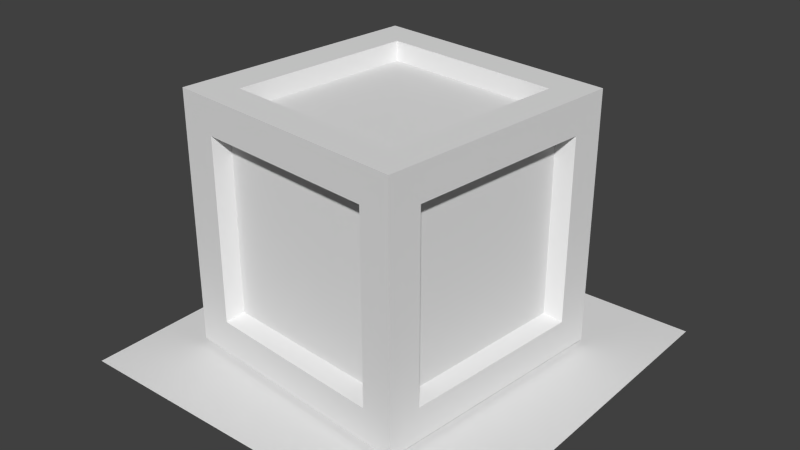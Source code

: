 # Source: crate.blend  (saved by Blender 2.69.0; exported with 4.5.12 LTS)
import bpy
from mathutils import Matrix  # noqa: F401  (used for matrix-valued properties, if any)

bpy.ops.wm.read_factory_settings(use_empty=True)
scene = bpy.context.scene
scene.name = 'Scene'

# ---- collections
col_collection_1 = bpy.data.collections.new('Collection 1'); scene.collection.children.link(col_collection_1)

# ---- world
world_world = bpy.data.worlds.new('World'); scene.world = world_world
world_world.color = (0.05088, 0.05088, 0.05088)
world_world.use_sun_shadow = False
world_world.sun_shadow_jitter_overblur = 0.0
world_world.cycles.sampling_method = 'MANUAL'
world_world.cycles.sample_map_resolution = 256

# ---- meshes
me_plane = bpy.data.meshes.new('Plane')
me_plane.from_pydata([(1.0, -1.0, 0.0), (-1.0, -1.0, 0.0), (1.0, 1.0, 0.0), (-1.0, 1.0, 0.0)], [], [(1, 0, 2, 3)])
_uv = me_plane.uv_layers.new(name='UV coord')
_uv.uv.foreach_set('vector', [0.02243, 0.9928, 0.01076, -0.03978, 1.006, -0.03606, 0.9785, 0.9969])
me_plane.use_remesh_preserve_volume = False
me_plane.use_remesh_preserve_attributes = False
me_plane.use_mirror_vertex_groups = False
me_plane.update()
me_cube_001 = bpy.data.meshes.new('Cube.001')
me_cube_001.from_pydata([(0.9298, -0.747, 0.7301), (-0.9185, -0.7319, 0.7299), (0.9297, -0.747, -0.7318), (-0.9186, -0.7319, -0.7319), (0.9186, 0.7309, 0.7301), (-0.9297, 0.746, 0.7299), (0.9185, 0.7309, -0.7318), (-0.9298, 0.746, -0.7319), (0.7401, -0.9014, 0.73), (0.7585, 0.9148, 0.73), (0.7401, -0.9014, -0.7318), (0.7585, 0.9148, -0.7319), (0.7501, -0.74, -0.9167), (0.7499, -0.74, 0.9166), (0.7501, 0.739, -0.9167), (0.7499, 0.739, 0.9166), (-0.7198, -0.9148, 0.73), (-0.7014, 0.9014, 0.73), (-0.7198, -0.9148, -0.7318), (-0.7014, 0.9014, -0.7319), (-0.7112, -0.74, -0.9166), (-0.7113, -0.74, 0.9167), (-0.7112, 0.739, -0.9166), (-0.7113, 0.739, 0.9167), (-0.7543, 0.7832, 1.06), (-0.7543, -0.7842, 1.06), (-0.7543, -0.7842, -1.06), (-0.7543, 0.7832, -1.06), (-0.7543, 1.06, 0.7737), (-0.7543, 1.06, -0.7756), (-0.7543, -1.06, 0.7737), (-0.7543, -1.06, -0.7756), (0.7943, 0.7832, 1.06), (0.7943, 0.7832, -1.06), (0.7943, -0.7842, 1.06), (0.7943, -0.7842, -1.06), (0.7943, 1.06, -0.7756), (0.7943, -1.06, -0.7756), (0.7943, 1.06, 0.7737), (0.7943, -1.06, 0.7737), (-1.06, 0.7832, 0.7737), (-1.06, 0.7832, -0.7756), (1.059, 0.7832, 0.7737), (1.059, 0.7832, -0.7756), (-1.06, -0.7842, -0.7756), (1.059, -0.7842, -0.7756), (-1.06, -0.7842, 0.7737), (1.059, -0.7842, 0.7737), (-1.06, -0.7842, 1.06), (-1.06, 0.7832, 1.06), (0.7943, 1.06, 1.06), (-0.7543, 1.06, 1.06), (-1.06, 1.06, 1.06), (-1.06, -0.7842, -1.06), (-1.06, 0.7832, -1.06), (-1.06, 1.06, -1.06), (-0.7543, 1.06, -1.06), (0.7943, 1.06, -1.06), (-0.7543, -1.06, 1.06), (0.7943, -1.06, 1.06), (-1.06, -1.06, 1.06), (-0.7543, -1.06, -1.06), (-1.06, -1.06, -1.06), (0.7943, -1.06, -1.06), (-1.06, 1.06, -0.7756), (-1.06, 1.06, 0.7737), (-1.06, -1.06, 0.7737), (-1.06, -1.06, -0.7756), (1.059, -0.7842, 1.06), (1.059, 0.7832, 1.06), (1.059, 1.06, 1.06), (1.059, -0.7842, -1.06), (1.059, 0.7832, -1.06), (1.059, 1.06, -1.06), (1.059, -1.06, 1.06), (1.059, -1.06, -1.06), (1.059, 1.06, -0.7756), (1.059, 1.06, 0.7737), (1.059, -1.06, 0.7737), (1.059, -1.06, -0.7756)], [], [(4, 0, 2, 6), (1, 5, 7, 3), (8, 16, 18, 10), (11, 19, 17, 9), (12, 20, 22, 14), (21, 13, 15, 23), (21, 23, 24, 25), (22, 20, 26, 27), (17, 19, 29, 28), (18, 16, 30, 31), (23, 15, 32, 24), (14, 22, 27, 33), (13, 21, 25, 34), (20, 12, 35, 26), (19, 11, 36, 29), (10, 18, 31, 37), (9, 17, 28, 38), (16, 8, 39, 30), (15, 13, 34, 32), (12, 14, 33, 35), (11, 9, 38, 36), (8, 10, 37, 39), (7, 5, 40, 41), (4, 6, 43, 42), (3, 7, 41, 44), (6, 2, 45, 43), (5, 1, 46, 40), (0, 4, 42, 47), (1, 3, 44, 46), (2, 0, 47, 45), (48, 25, 24, 49), (24, 32, 50, 51), (49, 24, 51, 52), (26, 53, 54, 27), (27, 54, 55, 56), (33, 27, 56, 57), (58, 59, 34, 25), (60, 58, 25, 48), (61, 62, 53, 26), (63, 61, 26, 35), (56, 55, 64, 29), (57, 56, 29, 36), (29, 64, 65, 28), (30, 66, 67, 31), (31, 67, 62, 61), (37, 31, 61, 63), (28, 65, 52, 51), (38, 28, 51, 50), (58, 60, 66, 30), (59, 58, 30, 39), (34, 68, 69, 32), (32, 69, 70, 50), (71, 35, 33, 72), (72, 33, 57, 73), (59, 74, 68, 34), (75, 63, 35, 71), (73, 57, 36, 76), (76, 36, 38, 77), (78, 39, 37, 79), (79, 37, 63, 75), (77, 38, 50, 70), (74, 59, 39, 78), (40, 65, 64, 41), (41, 64, 55, 54), (44, 41, 54, 53), (77, 42, 43, 76), (43, 45, 71, 72), (76, 43, 72, 73), (49, 52, 65, 40), (48, 49, 40, 46), (69, 68, 47, 42), (70, 69, 42, 77), (66, 46, 44, 67), (67, 44, 53, 62), (47, 78, 79, 45), (45, 79, 75, 71), (60, 48, 46, 66), (68, 74, 78, 47)])
_uv = me_cube_001.uv_layers.new(name='UVTex')
_uv.uv.foreach_set('vector', [0.7463, 0.7714, 0.2353, 0.7751, 0.2412, 0.246, 0.7738, 0.2672, 0.2338, 0.2147, 0.7814, 0.2221, 0.7866, 0.7651, 0.2177, 0.7793, 0.1611, 0.1593, 0.8463, 0.141, 0.84, 0.8553, 0.16, 0.8499, 0.2117, 0.2153, 0.7738, 0.2219, 0.7615, 0.7671, 0.2135, 0.7796, 0.2378, 0.787, 0.2402, 0.2484, 0.7654, 0.2474, 0.7755, 0.7689, 0.7557, 0.7807, 0.1961, 0.7825, 0.2149, 0.2191, 0.7566, 0.2334, 0.7557, 0.7807, 0.7566, 0.2334, 0.8453, 0.1472, 0.8292, 0.8671, 0.7654, 0.2474, 0.2402, 0.2484, 0.1571, 0.1778, 0.8491, 0.162, 0.7615, 0.7671, 0.7738, 0.2219, 0.8484, 0.1365, 0.8492, 0.855, 0.84, 0.8553, 0.8463, 0.141, 0.8638, 0.1252, 0.8603, 0.8669, 0.7566, 0.2334, 0.2149, 0.2191, 0.1308, 0.1433, 0.8453, 0.1472, 0.7755, 0.7689, 0.7654, 0.2474, 0.8491, 0.162, 0.8475, 0.8492, 0.1961, 0.7825, 0.7557, 0.7807, 0.8292, 0.8671, 0.1203, 0.8558, 0.2402, 0.2484, 0.2378, 0.787, 0.1674, 0.8596, 0.1571, 0.1778, 0.7738, 0.2219, 0.2117, 0.2153, 0.1374, 0.1407, 0.8484, 0.1365, 0.16, 0.8499, 0.84, 0.8553, 0.8603, 0.8669, 0.1315, 0.8687, 0.2135, 0.7796, 0.7615, 0.7671, 0.8492, 0.855, 0.1269, 0.8547, 0.8463, 0.141, 0.1611, 0.1593, 0.1298, 0.125, 0.8638, 0.1252, 0.247, 0.261, 0.2306, 0.753, 0.1644, 0.817, 0.1736, 0.1948, 0.2378, 0.787, 0.7755, 0.7689, 0.8475, 0.8492, 0.1674, 0.8596, 0.2117, 0.2153, 0.2135, 0.7796, 0.1269, 0.8547, 0.1374, 0.1407, 0.1611, 0.1593, 0.16, 0.8499, 0.1315, 0.8687, 0.1298, 0.125, 0.7866, 0.7651, 0.7814, 0.2221, 0.8692, 0.1344, 0.8615, 0.8503, 0.7463, 0.7714, 0.7738, 0.2672, 0.8464, 0.1891, 0.8247, 0.8537, 0.2177, 0.7793, 0.7866, 0.7651, 0.8615, 0.8503, 0.1413, 0.8553, 0.7738, 0.2672, 0.2412, 0.246, 0.1721, 0.1733, 0.8464, 0.1891, 0.7814, 0.2221, 0.2338, 0.2147, 0.149, 0.1395, 0.8692, 0.1344, 0.2353, 0.7751, 0.7463, 0.7714, 0.8247, 0.8537, 0.1534, 0.8441, 0.2338, 0.2147, 0.2177, 0.7793, 0.1413, 0.8553, 0.149, 0.1395, 0.2412, 0.246, 0.2353, 0.7751, 0.1534, 0.8441, 0.1721, 0.1733, 0.9617, 0.87, 0.8292, 0.8671, 0.8453, 0.1472, 0.9844, 0.1492, 0.8453, 0.1472, 0.1308, 0.1433, 0.1324, 0.0238, 0.8458, 0.02149, 0.9844, 0.1492, 0.8453, 0.1472, 0.8458, 0.02149, 0.9844, 0.02218, 0.1571, 0.1778, 0.1557, 0.04228, 0.8515, 0.03261, 0.8491, 0.162, 0.8491, 0.162, 0.8515, 0.03261, 0.9675, 0.03189, 0.9688, 0.1605, 0.8475, 0.8492, 0.8491, 0.162, 0.9688, 0.1605, 0.9629, 0.8504, 0.8262, 0.9866, 0.1177, 0.9788, 0.1203, 0.8558, 0.8292, 0.8671, 0.9609, 0.9895, 0.8262, 0.9866, 0.8292, 0.8671, 0.9617, 0.87, 0.035, 0.1802, 0.03307, 0.04344, 0.1557, 0.04228, 0.1571, 0.1778, 0.05363, 0.8648, 0.035, 0.1802, 0.1571, 0.1778, 0.1674, 0.8596, 0.8483, 0.009287, 0.9809, 0.008679, 0.9823, 0.1319, 0.8484, 0.1365, 0.1355, 0.01948, 0.8483, 0.009287, 0.8484, 0.1365, 0.1374, 0.1407, 0.8484, 0.1365, 0.9823, 0.1319, 0.9901, 0.8529, 0.8492, 0.855, 0.8638, 0.1252, 0.9596, 0.1614, 0.9595, 0.8316, 0.8603, 0.8669, 0.8603, 0.8669, 0.9595, 0.8316, 0.9664, 0.9671, 0.8164, 0.9637, 0.1315, 0.8687, 0.8603, 0.8669, 0.8164, 0.9637, 0.1516, 0.957, 0.8492, 0.855, 0.9901, 0.8529, 0.9908, 0.9836, 0.85, 0.9829, 0.1269, 0.8547, 0.8492, 0.855, 0.85, 0.9829, 0.1256, 0.9853, 0.8311, 0.03747, 0.9593, 0.03866, 0.9596, 0.1614, 0.8638, 0.1252, 0.1573, 0.03846, 0.8311, 0.03747, 0.8638, 0.1252, 0.1298, 0.125, 0.1203, 0.8558, 0.002475, 0.854, 0.01622, 0.1425, 0.1308, 0.1433, 0.1308, 0.1433, 0.01622, 0.1425, 0.01553, 0.02286, 0.1324, 0.0238, 0.1682, 0.9714, 0.1674, 0.8596, 0.8475, 0.8492, 0.8496, 0.9591, 0.8496, 0.9591, 0.8475, 0.8492, 0.9629, 0.8504, 0.9648, 0.9584, 0.1177, 0.9788, 0.002632, 0.9768, 0.002475, 0.854, 0.1203, 0.8558, 0.05689, 0.9728, 0.05363, 0.8648, 0.1674, 0.8596, 0.1682, 0.9714, 0.02552, 0.01929, 0.1355, 0.01948, 0.1374, 0.1407, 0.02432, 0.1377, 0.02432, 0.1377, 0.1374, 0.1407, 0.1269, 0.8547, 0.006385, 0.8532, 0.04881, 0.154, 0.1298, 0.125, 0.1315, 0.8687, 0.03717, 0.8677, 0.03717, 0.8677, 0.1315, 0.8687, 0.1516, 0.957, 0.03986, 0.9653, 0.006385, 0.8532, 0.1269, 0.8547, 0.1256, 0.9853, 0.007012, 0.9843, 0.04783, 0.03795, 0.1573, 0.03846, 0.1298, 0.125, 0.04881, 0.154, 0.8692, 0.1344, 0.9876, 0.1324, 0.9865, 0.8514, 0.8615, 0.8503, 0.8615, 0.8503, 0.9865, 0.8514, 0.9862, 0.9751, 0.8656, 0.9759, 0.1413, 0.8553, 0.8615, 0.8503, 0.8656, 0.9759, 0.1424, 0.9859, 0.9347, 0.8589, 0.8247, 0.8537, 0.8464, 0.1891, 0.9629, 0.1928, 0.8464, 0.1891, 0.1721, 0.1733, 0.173, 0.05818, 0.8501, 0.06919, 0.9629, 0.1928, 0.8464, 0.1891, 0.8501, 0.06919, 0.9645, 0.07241, 0.8719, 0.01216, 0.9873, 0.01278, 0.9876, 0.1324, 0.8692, 0.1344, 0.1485, 0.0102, 0.8719, 0.01216, 0.8692, 0.1344, 0.149, 0.1395, 0.8252, 0.9677, 0.1519, 0.9671, 0.1534, 0.8441, 0.8247, 0.8537, 0.9318, 0.9694, 0.8252, 0.9677, 0.8247, 0.8537, 0.9347, 0.8589, 0.02694, 0.1351, 0.149, 0.1395, 0.1413, 0.8553, 0.01395, 0.8548, 0.01395, 0.8548, 0.1413, 0.8553, 0.1424, 0.9859, 0.01487, 0.9871, 0.1534, 0.8441, 0.03454, 0.8409, 0.06031, 0.1688, 0.1721, 0.1733, 0.1721, 0.1733, 0.06031, 0.1688, 0.06252, 0.05585, 0.173, 0.05818, 0.0285, 0.009649, 0.1485, 0.0102, 0.149, 0.1395, 0.02694, 0.1351, 0.1519, 0.9671, 0.03238, 0.965, 0.03454, 0.8409, 0.1534, 0.8441])
me_cube_001.use_remesh_preserve_volume = False
me_cube_001.use_remesh_preserve_attributes = False
me_cube_001.use_mirror_vertex_groups = False
me_cube_001.update()

# ---- objects
ob_plane = bpy.data.objects.new('Plane', me_plane)
ob_cube_001 = bpy.data.objects.new('Cube.001', me_cube_001)

# ---- transforms, parenting, visibility, modifiers, constraints
ob_plane.location = (-0.008604, 0.5404, -0.04779)
ob_plane.scale = (1.658, 1.658, 1.658)
ob_plane.lineart.crease_threshold = 0.0
ob_cube_001.location = (-0.06676, 0.5274, 1.063)
ob_cube_001.rotation_euler = (6.575e-06, -0.0008367, -0.09954)
ob_cube_001.lock_rotations_4d = False
ob_cube_001.empty_display_type = 'ARROWS'
ob_cube_001.lineart.crease_threshold = 0.0

# ---- collection membership
col_collection_1.objects.link(ob_plane)
col_collection_1.objects.link(ob_cube_001)

# ---- scene / render settings (as saved in the file)
scene.frame_start = 1; scene.frame_end = 250; scene.frame_set(94)
scene.render.engine = 'BLENDER_EEVEE_NEXT'
scene.render.image_settings.compression = 90
scene.render.resolution_percentage = 50
scene.render.dither_intensity = 0.0
scene.cycles.use_denoising = False
scene.cycles.samples = 100
scene.cycles.sampling_pattern = 'TABULATED_SOBOL'
scene.cycles.light_sampling_threshold = 0.0
scene.cycles.use_adaptive_sampling = False
scene.cycles.use_light_tree = False
scene.cycles.blur_glossy = 0.0
scene.cycles.volume_bounces = 1
scene.cycles.pixel_filter_type = 'GAUSSIAN'
scene.cycles.sample_clamp_indirect = 0.0
scene.view_settings.view_transform = 'Standard'
bpy.context.view_layer.update()

# ---- added for rendering (the .blend has no active camera and no usable light): camera, sun
cam_auto = bpy.data.cameras.new('AutoCamera')
cam_auto.lens = 50.0
cam_auto.sensor_width = 36.0
cam_auto.clip_end = 1000.0
ob_auto_camera = bpy.data.objects.new('AutoCamera', cam_auto)
scene.collection.objects.link(ob_auto_camera)
ob_auto_camera.location = (4.77217, -5.19658, 4.86279)
ob_auto_camera.rotation_euler = (1.09748, -7.21219e-08, 0.694738)
scene.camera = ob_auto_camera
light_auto_sun = bpy.data.lights.new('AutoSun', 'SUN')
light_auto_sun.energy = 3.0
light_auto_sun.angle = 0.0523599
ob_auto_sun = bpy.data.objects.new('AutoSun', light_auto_sun)
scene.collection.objects.link(ob_auto_sun)
ob_auto_sun.rotation_euler = (0.872665, 0.174533, 0.523599)
bpy.context.view_layer.update()
